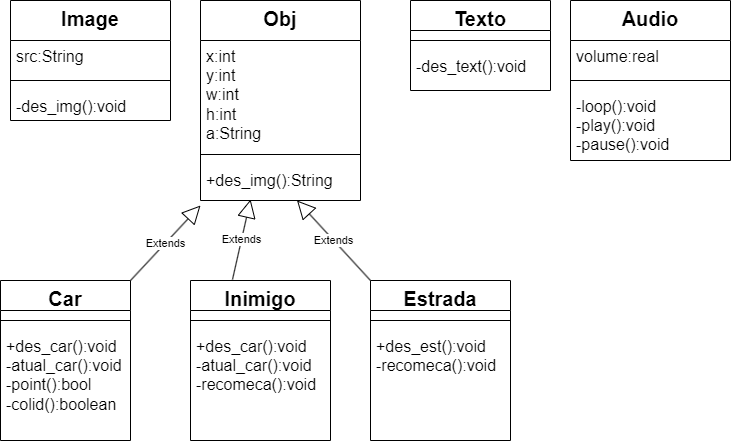

The diagram above was exported from draw.io. Its source (the exported page's mxGraphModel, read from the mxfile embedded in the PNG):
<mxGraphModel dx="1114" dy="600" grid="1" gridSize="10" guides="1" tooltips="1" connect="1" arrows="1" fold="1" page="1" pageScale="1" pageWidth="827" pageHeight="1169" math="0" shadow="0">
  <root>
    <mxCell id="0" />
    <mxCell id="1" parent="0" />
    <mxCell id="5S7jzkKEJi0mWPmu5Zpl-1" value="Obj" style="swimlane;fontStyle=1;align=center;verticalAlign=top;childLayout=stackLayout;horizontal=1;startSize=40;horizontalStack=0;resizeParent=1;resizeParentMax=0;resizeLast=0;collapsible=1;marginBottom=0;whiteSpace=wrap;html=1;fontSize=20;" vertex="1" parent="1">
      <mxGeometry x="230" y="40" width="160" height="200" as="geometry" />
    </mxCell>
    <mxCell id="5S7jzkKEJi0mWPmu5Zpl-2" value="x:int&lt;br&gt;y:int&lt;br&gt;w:int&lt;br&gt;h:int&lt;br&gt;a:String" style="text;strokeColor=none;fillColor=none;align=left;verticalAlign=top;spacingLeft=4;spacingRight=4;overflow=hidden;rotatable=0;points=[[0,0.5],[1,0.5]];portConstraint=eastwest;whiteSpace=wrap;html=1;fontSize=16;" vertex="1" parent="5S7jzkKEJi0mWPmu5Zpl-1">
      <mxGeometry y="40" width="160" height="104" as="geometry" />
    </mxCell>
    <mxCell id="5S7jzkKEJi0mWPmu5Zpl-3" value="" style="line;strokeWidth=1;fillColor=none;align=left;verticalAlign=middle;spacingTop=-1;spacingLeft=3;spacingRight=3;rotatable=0;labelPosition=right;points=[];portConstraint=eastwest;strokeColor=inherit;fontSize=16;" vertex="1" parent="5S7jzkKEJi0mWPmu5Zpl-1">
      <mxGeometry y="144" width="160" height="20" as="geometry" />
    </mxCell>
    <mxCell id="5S7jzkKEJi0mWPmu5Zpl-4" value="+des_img():String" style="text;strokeColor=none;fillColor=none;align=left;verticalAlign=top;spacingLeft=4;spacingRight=4;overflow=hidden;rotatable=0;points=[[0,0.5],[1,0.5]];portConstraint=eastwest;whiteSpace=wrap;html=1;fontSize=16;" vertex="1" parent="5S7jzkKEJi0mWPmu5Zpl-1">
      <mxGeometry y="164" width="160" height="36" as="geometry" />
    </mxCell>
    <mxCell id="5S7jzkKEJi0mWPmu5Zpl-6" value="Car" style="swimlane;fontStyle=1;align=center;verticalAlign=top;childLayout=stackLayout;horizontal=1;startSize=30;horizontalStack=0;resizeParent=1;resizeParentMax=0;resizeLast=0;collapsible=1;marginBottom=0;whiteSpace=wrap;html=1;fontSize=20;" vertex="1" parent="1">
      <mxGeometry x="30" y="320" width="130" height="160" as="geometry" />
    </mxCell>
    <mxCell id="5S7jzkKEJi0mWPmu5Zpl-8" value="" style="line;strokeWidth=1;fillColor=none;align=left;verticalAlign=middle;spacingTop=-1;spacingLeft=3;spacingRight=3;rotatable=0;labelPosition=right;points=[];portConstraint=eastwest;strokeColor=inherit;fontSize=16;" vertex="1" parent="5S7jzkKEJi0mWPmu5Zpl-6">
      <mxGeometry y="30" width="130" height="20" as="geometry" />
    </mxCell>
    <mxCell id="5S7jzkKEJi0mWPmu5Zpl-9" value="+des_car():void&lt;br&gt;-atual_car():void&lt;br&gt;-point():bool&lt;br&gt;-colid():boolean" style="text;strokeColor=none;fillColor=none;align=left;verticalAlign=top;spacingLeft=4;spacingRight=4;overflow=hidden;rotatable=0;points=[[0,0.5],[1,0.5]];portConstraint=eastwest;whiteSpace=wrap;html=1;fontSize=16;" vertex="1" parent="5S7jzkKEJi0mWPmu5Zpl-6">
      <mxGeometry y="50" width="130" height="110" as="geometry" />
    </mxCell>
    <mxCell id="5S7jzkKEJi0mWPmu5Zpl-11" value="Inimigo" style="swimlane;fontStyle=1;align=center;verticalAlign=top;childLayout=stackLayout;horizontal=1;startSize=30;horizontalStack=0;resizeParent=1;resizeParentMax=0;resizeLast=0;collapsible=1;marginBottom=0;whiteSpace=wrap;html=1;fontSize=20;" vertex="1" parent="1">
      <mxGeometry x="220" y="320" width="140" height="160" as="geometry" />
    </mxCell>
    <mxCell id="5S7jzkKEJi0mWPmu5Zpl-12" value="" style="line;strokeWidth=1;fillColor=none;align=left;verticalAlign=middle;spacingTop=-1;spacingLeft=3;spacingRight=3;rotatable=0;labelPosition=right;points=[];portConstraint=eastwest;strokeColor=inherit;fontSize=16;" vertex="1" parent="5S7jzkKEJi0mWPmu5Zpl-11">
      <mxGeometry y="30" width="140" height="20" as="geometry" />
    </mxCell>
    <mxCell id="5S7jzkKEJi0mWPmu5Zpl-13" value="+des_car():void&lt;br&gt;-atual_car():void&lt;br&gt;-recomeca():void&lt;div&gt;&lt;br/&gt;&lt;/div&gt;" style="text;strokeColor=none;fillColor=none;align=left;verticalAlign=top;spacingLeft=4;spacingRight=4;overflow=hidden;rotatable=0;points=[[0,0.5],[1,0.5]];portConstraint=eastwest;whiteSpace=wrap;html=1;fontSize=16;" vertex="1" parent="5S7jzkKEJi0mWPmu5Zpl-11">
      <mxGeometry y="50" width="140" height="110" as="geometry" />
    </mxCell>
    <mxCell id="5S7jzkKEJi0mWPmu5Zpl-14" value="Extends" style="endArrow=block;endSize=16;endFill=0;html=1;rounded=0;exitX=1;exitY=0;exitDx=0;exitDy=0;entryX=0;entryY=1.139;entryDx=0;entryDy=0;entryPerimeter=0;" edge="1" parent="1" source="5S7jzkKEJi0mWPmu5Zpl-6" target="5S7jzkKEJi0mWPmu5Zpl-4">
      <mxGeometry width="160" relative="1" as="geometry">
        <mxPoint x="330" y="280" as="sourcePoint" />
        <mxPoint x="490" y="280" as="targetPoint" />
      </mxGeometry>
    </mxCell>
    <mxCell id="5S7jzkKEJi0mWPmu5Zpl-15" value="Extends" style="endArrow=block;endSize=16;endFill=0;html=1;rounded=0;exitX=0.3;exitY=-0.006;exitDx=0;exitDy=0;entryX=0.313;entryY=0.972;entryDx=0;entryDy=0;entryPerimeter=0;exitPerimeter=0;" edge="1" parent="1" source="5S7jzkKEJi0mWPmu5Zpl-11" target="5S7jzkKEJi0mWPmu5Zpl-4">
      <mxGeometry width="160" relative="1" as="geometry">
        <mxPoint x="330" y="280" as="sourcePoint" />
        <mxPoint x="490" y="280" as="targetPoint" />
      </mxGeometry>
    </mxCell>
    <mxCell id="5S7jzkKEJi0mWPmu5Zpl-16" value="Estrada" style="swimlane;fontStyle=1;align=center;verticalAlign=top;childLayout=stackLayout;horizontal=1;startSize=30;horizontalStack=0;resizeParent=1;resizeParentMax=0;resizeLast=0;collapsible=1;marginBottom=0;whiteSpace=wrap;html=1;fontSize=20;" vertex="1" parent="1">
      <mxGeometry x="400" y="320" width="140" height="160" as="geometry" />
    </mxCell>
    <mxCell id="5S7jzkKEJi0mWPmu5Zpl-17" value="" style="line;strokeWidth=1;fillColor=none;align=left;verticalAlign=middle;spacingTop=-1;spacingLeft=3;spacingRight=3;rotatable=0;labelPosition=right;points=[];portConstraint=eastwest;strokeColor=inherit;fontSize=16;" vertex="1" parent="5S7jzkKEJi0mWPmu5Zpl-16">
      <mxGeometry y="30" width="140" height="20" as="geometry" />
    </mxCell>
    <mxCell id="5S7jzkKEJi0mWPmu5Zpl-18" value="+des_est():void&lt;br&gt;-recomeca():void&lt;div&gt;&lt;br&gt;&lt;/div&gt;" style="text;strokeColor=none;fillColor=none;align=left;verticalAlign=top;spacingLeft=4;spacingRight=4;overflow=hidden;rotatable=0;points=[[0,0.5],[1,0.5]];portConstraint=eastwest;whiteSpace=wrap;html=1;fontSize=16;" vertex="1" parent="5S7jzkKEJi0mWPmu5Zpl-16">
      <mxGeometry y="50" width="140" height="110" as="geometry" />
    </mxCell>
    <mxCell id="5S7jzkKEJi0mWPmu5Zpl-19" value="Extends" style="endArrow=block;endSize=16;endFill=0;html=1;rounded=0;exitX=0;exitY=0;exitDx=0;exitDy=0;" edge="1" parent="1" source="5S7jzkKEJi0mWPmu5Zpl-16" target="5S7jzkKEJi0mWPmu5Zpl-4">
      <mxGeometry width="160" relative="1" as="geometry">
        <mxPoint x="330" y="380" as="sourcePoint" />
        <mxPoint x="490" y="380" as="targetPoint" />
      </mxGeometry>
    </mxCell>
    <mxCell id="5S7jzkKEJi0mWPmu5Zpl-20" value="Texto" style="swimlane;fontStyle=1;align=center;verticalAlign=top;childLayout=stackLayout;horizontal=1;startSize=30;horizontalStack=0;resizeParent=1;resizeParentMax=0;resizeLast=0;collapsible=1;marginBottom=0;whiteSpace=wrap;html=1;fontSize=20;" vertex="1" parent="1">
      <mxGeometry x="440" y="40" width="140" height="90" as="geometry" />
    </mxCell>
    <mxCell id="5S7jzkKEJi0mWPmu5Zpl-21" value="" style="line;strokeWidth=1;fillColor=none;align=left;verticalAlign=middle;spacingTop=-1;spacingLeft=3;spacingRight=3;rotatable=0;labelPosition=right;points=[];portConstraint=eastwest;strokeColor=inherit;fontSize=16;" vertex="1" parent="5S7jzkKEJi0mWPmu5Zpl-20">
      <mxGeometry y="30" width="140" height="20" as="geometry" />
    </mxCell>
    <mxCell id="5S7jzkKEJi0mWPmu5Zpl-22" value="-des_text():void" style="text;strokeColor=none;fillColor=none;align=left;verticalAlign=top;spacingLeft=4;spacingRight=4;overflow=hidden;rotatable=0;points=[[0,0.5],[1,0.5]];portConstraint=eastwest;whiteSpace=wrap;html=1;fontSize=16;" vertex="1" parent="5S7jzkKEJi0mWPmu5Zpl-20">
      <mxGeometry y="50" width="140" height="40" as="geometry" />
    </mxCell>
    <mxCell id="5S7jzkKEJi0mWPmu5Zpl-30" value="Audio" style="swimlane;fontStyle=1;align=center;verticalAlign=top;childLayout=stackLayout;horizontal=1;startSize=40;horizontalStack=0;resizeParent=1;resizeParentMax=0;resizeLast=0;collapsible=1;marginBottom=0;whiteSpace=wrap;html=1;fontSize=20;" vertex="1" parent="1">
      <mxGeometry x="600" y="40" width="160" height="160" as="geometry" />
    </mxCell>
    <mxCell id="5S7jzkKEJi0mWPmu5Zpl-31" value="volume:real" style="text;strokeColor=none;fillColor=none;align=left;verticalAlign=top;spacingLeft=4;spacingRight=4;overflow=hidden;rotatable=0;points=[[0,0.5],[1,0.5]];portConstraint=eastwest;whiteSpace=wrap;html=1;fontSize=16;" vertex="1" parent="5S7jzkKEJi0mWPmu5Zpl-30">
      <mxGeometry y="40" width="160" height="30" as="geometry" />
    </mxCell>
    <mxCell id="5S7jzkKEJi0mWPmu5Zpl-32" value="" style="line;strokeWidth=1;fillColor=none;align=left;verticalAlign=middle;spacingTop=-1;spacingLeft=3;spacingRight=3;rotatable=0;labelPosition=right;points=[];portConstraint=eastwest;strokeColor=inherit;fontSize=16;" vertex="1" parent="5S7jzkKEJi0mWPmu5Zpl-30">
      <mxGeometry y="70" width="160" height="20" as="geometry" />
    </mxCell>
    <mxCell id="5S7jzkKEJi0mWPmu5Zpl-33" value="-loop():void&lt;br style=&quot;border-color: var(--border-color);&quot;&gt;-play():void&lt;br style=&quot;border-color: var(--border-color);&quot;&gt;-pause():void" style="text;strokeColor=none;fillColor=none;align=left;verticalAlign=top;spacingLeft=4;spacingRight=4;overflow=hidden;rotatable=0;points=[[0,0.5],[1,0.5]];portConstraint=eastwest;whiteSpace=wrap;html=1;fontSize=16;" vertex="1" parent="5S7jzkKEJi0mWPmu5Zpl-30">
      <mxGeometry y="90" width="160" height="70" as="geometry" />
    </mxCell>
    <mxCell id="5S7jzkKEJi0mWPmu5Zpl-34" value="Image" style="swimlane;fontStyle=1;align=center;verticalAlign=top;childLayout=stackLayout;horizontal=1;startSize=40;horizontalStack=0;resizeParent=1;resizeParentMax=0;resizeLast=0;collapsible=1;marginBottom=0;whiteSpace=wrap;html=1;fontSize=20;" vertex="1" parent="1">
      <mxGeometry x="40" y="40" width="160" height="120" as="geometry" />
    </mxCell>
    <mxCell id="5S7jzkKEJi0mWPmu5Zpl-35" value="src:String" style="text;strokeColor=none;fillColor=none;align=left;verticalAlign=top;spacingLeft=4;spacingRight=4;overflow=hidden;rotatable=0;points=[[0,0.5],[1,0.5]];portConstraint=eastwest;whiteSpace=wrap;html=1;fontSize=16;" vertex="1" parent="5S7jzkKEJi0mWPmu5Zpl-34">
      <mxGeometry y="40" width="160" height="30" as="geometry" />
    </mxCell>
    <mxCell id="5S7jzkKEJi0mWPmu5Zpl-36" value="" style="line;strokeWidth=1;fillColor=none;align=left;verticalAlign=middle;spacingTop=-1;spacingLeft=3;spacingRight=3;rotatable=0;labelPosition=right;points=[];portConstraint=eastwest;strokeColor=inherit;fontSize=16;" vertex="1" parent="5S7jzkKEJi0mWPmu5Zpl-34">
      <mxGeometry y="70" width="160" height="20" as="geometry" />
    </mxCell>
    <mxCell id="5S7jzkKEJi0mWPmu5Zpl-37" value="-des_img():void" style="text;strokeColor=none;fillColor=none;align=left;verticalAlign=top;spacingLeft=4;spacingRight=4;overflow=hidden;rotatable=0;points=[[0,0.5],[1,0.5]];portConstraint=eastwest;whiteSpace=wrap;html=1;fontSize=16;" vertex="1" parent="5S7jzkKEJi0mWPmu5Zpl-34">
      <mxGeometry y="90" width="160" height="30" as="geometry" />
    </mxCell>
  </root>
</mxGraphModel>